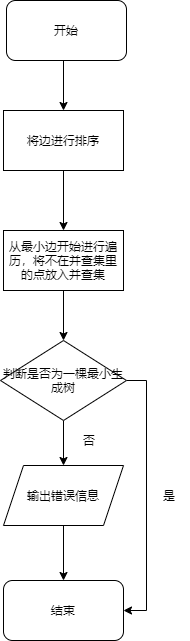

The diagram above was exported from draw.io. Its source (the exported page's mxGraphModel, read from the mxfile embedded in the PNG):
<mxGraphModel dx="990" dy="575" grid="1" gridSize="10" guides="1" tooltips="1" connect="1" arrows="1" fold="1" page="1" pageScale="1" pageWidth="827" pageHeight="1169" math="0" shadow="0">
  <root>
    <mxCell id="0" />
    <mxCell id="1" parent="0" />
    <mxCell id="12" style="edgeStyle=orthogonalEdgeStyle;rounded=0;orthogonalLoop=1;jettySize=auto;html=1;exitX=0.5;exitY=1;exitDx=0;exitDy=0;entryX=0.5;entryY=0;entryDx=0;entryDy=0;" parent="1" edge="1">
      <mxGeometry relative="1" as="geometry">
        <mxPoint x="354" y="120" as="sourcePoint" />
        <mxPoint x="354" y="170" as="targetPoint" />
      </mxGeometry>
    </mxCell>
    <mxCell id="13" style="edgeStyle=orthogonalEdgeStyle;rounded=0;orthogonalLoop=1;jettySize=auto;html=1;exitX=0.5;exitY=1;exitDx=0;exitDy=0;entryX=0.5;entryY=0;entryDx=0;entryDy=0;" parent="1" edge="1">
      <mxGeometry relative="1" as="geometry">
        <mxPoint x="354" y="230" as="sourcePoint" />
        <mxPoint x="354" y="290" as="targetPoint" />
      </mxGeometry>
    </mxCell>
    <mxCell id="14" style="edgeStyle=orthogonalEdgeStyle;rounded=0;orthogonalLoop=1;jettySize=auto;html=1;exitX=0.5;exitY=1;exitDx=0;exitDy=0;entryX=0.5;entryY=0;entryDx=0;entryDy=0;" parent="1" target="6" edge="1">
      <mxGeometry relative="1" as="geometry">
        <mxPoint x="354" y="350" as="sourcePoint" />
      </mxGeometry>
    </mxCell>
    <mxCell id="15" style="edgeStyle=orthogonalEdgeStyle;rounded=0;orthogonalLoop=1;jettySize=auto;html=1;exitX=0.5;exitY=1;exitDx=0;exitDy=0;entryX=0.5;entryY=0;entryDx=0;entryDy=0;" parent="1" source="6" target="9" edge="1">
      <mxGeometry relative="1" as="geometry" />
    </mxCell>
    <mxCell id="20" style="edgeStyle=orthogonalEdgeStyle;rounded=0;orthogonalLoop=1;jettySize=auto;html=1;exitX=1;exitY=0.5;exitDx=0;exitDy=0;entryX=1;entryY=0.5;entryDx=0;entryDy=0;" parent="1" source="6" edge="1">
      <mxGeometry relative="1" as="geometry">
        <mxPoint x="414" y="670" as="targetPoint" />
        <Array as="points">
          <mxPoint x="437" y="440" />
          <mxPoint x="437" y="670" />
        </Array>
      </mxGeometry>
    </mxCell>
    <mxCell id="6" value="判断是否为一棵最小生成树" style="rhombus;whiteSpace=wrap;html=1;" parent="1" vertex="1">
      <mxGeometry x="291" y="400" width="126" height="80" as="geometry" />
    </mxCell>
    <mxCell id="17" style="edgeStyle=orthogonalEdgeStyle;rounded=0;orthogonalLoop=1;jettySize=auto;html=1;exitX=0.5;exitY=1;exitDx=0;exitDy=0;entryX=0.5;entryY=0;entryDx=0;entryDy=0;" parent="1" source="9" edge="1">
      <mxGeometry relative="1" as="geometry">
        <mxPoint x="354" y="640" as="targetPoint" />
      </mxGeometry>
    </mxCell>
    <mxCell id="9" value="输出错误信息" style="shape=parallelogram;perimeter=parallelogramPerimeter;whiteSpace=wrap;html=1;fixedSize=1;" parent="1" vertex="1">
      <mxGeometry x="294" y="525" width="120" height="60" as="geometry" />
    </mxCell>
    <mxCell id="18" value="是" style="text;html=1;strokeColor=none;fillColor=none;align=center;verticalAlign=middle;whiteSpace=wrap;rounded=0;" parent="1" vertex="1">
      <mxGeometry x="440" y="545" width="40" height="20" as="geometry" />
    </mxCell>
    <mxCell id="22" value="否" style="text;html=1;strokeColor=none;fillColor=none;align=center;verticalAlign=middle;whiteSpace=wrap;rounded=0;" parent="1" vertex="1">
      <mxGeometry x="360" y="490" width="40" height="20" as="geometry" />
    </mxCell>
    <mxCell id="23" value="开始" style="rounded=1;whiteSpace=wrap;html=1;" vertex="1" parent="1">
      <mxGeometry x="297" y="60" width="120" height="60" as="geometry" />
    </mxCell>
    <mxCell id="24" value="将边进行排序" style="rounded=0;whiteSpace=wrap;html=1;" vertex="1" parent="1">
      <mxGeometry x="294" y="170" width="120" height="60" as="geometry" />
    </mxCell>
    <mxCell id="25" value="&lt;span&gt;从最小边开始进行遍历，将不在并查集里的点放入并查集&lt;/span&gt;" style="rounded=0;whiteSpace=wrap;html=1;" vertex="1" parent="1">
      <mxGeometry x="294" y="290" width="120" height="60" as="geometry" />
    </mxCell>
    <mxCell id="26" value="结束" style="rounded=1;whiteSpace=wrap;html=1;" vertex="1" parent="1">
      <mxGeometry x="294" y="640" width="120" height="60" as="geometry" />
    </mxCell>
  </root>
</mxGraphModel>